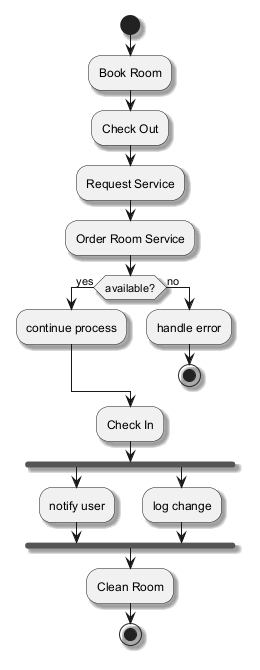

The diagram above was rendered by PlantUML. Its source (embedded in the PNG):
@startuml
skinparam backgroundColor #FFFFFF
skinparam classBackgroundColor #E8F4FA
skinparam classBorderColor #2C7DA0
skinparam shadowing true
start
:Book Room;
:Check Out;
:Request Service;
:Order Room Service;
if (available?) then (yes)
:continue process;
else (no)
:handle error;
stop
endif
:Check In;
fork
:notify user;
fork again
:log change;
end fork
:Clean Room;
stop
@enduml